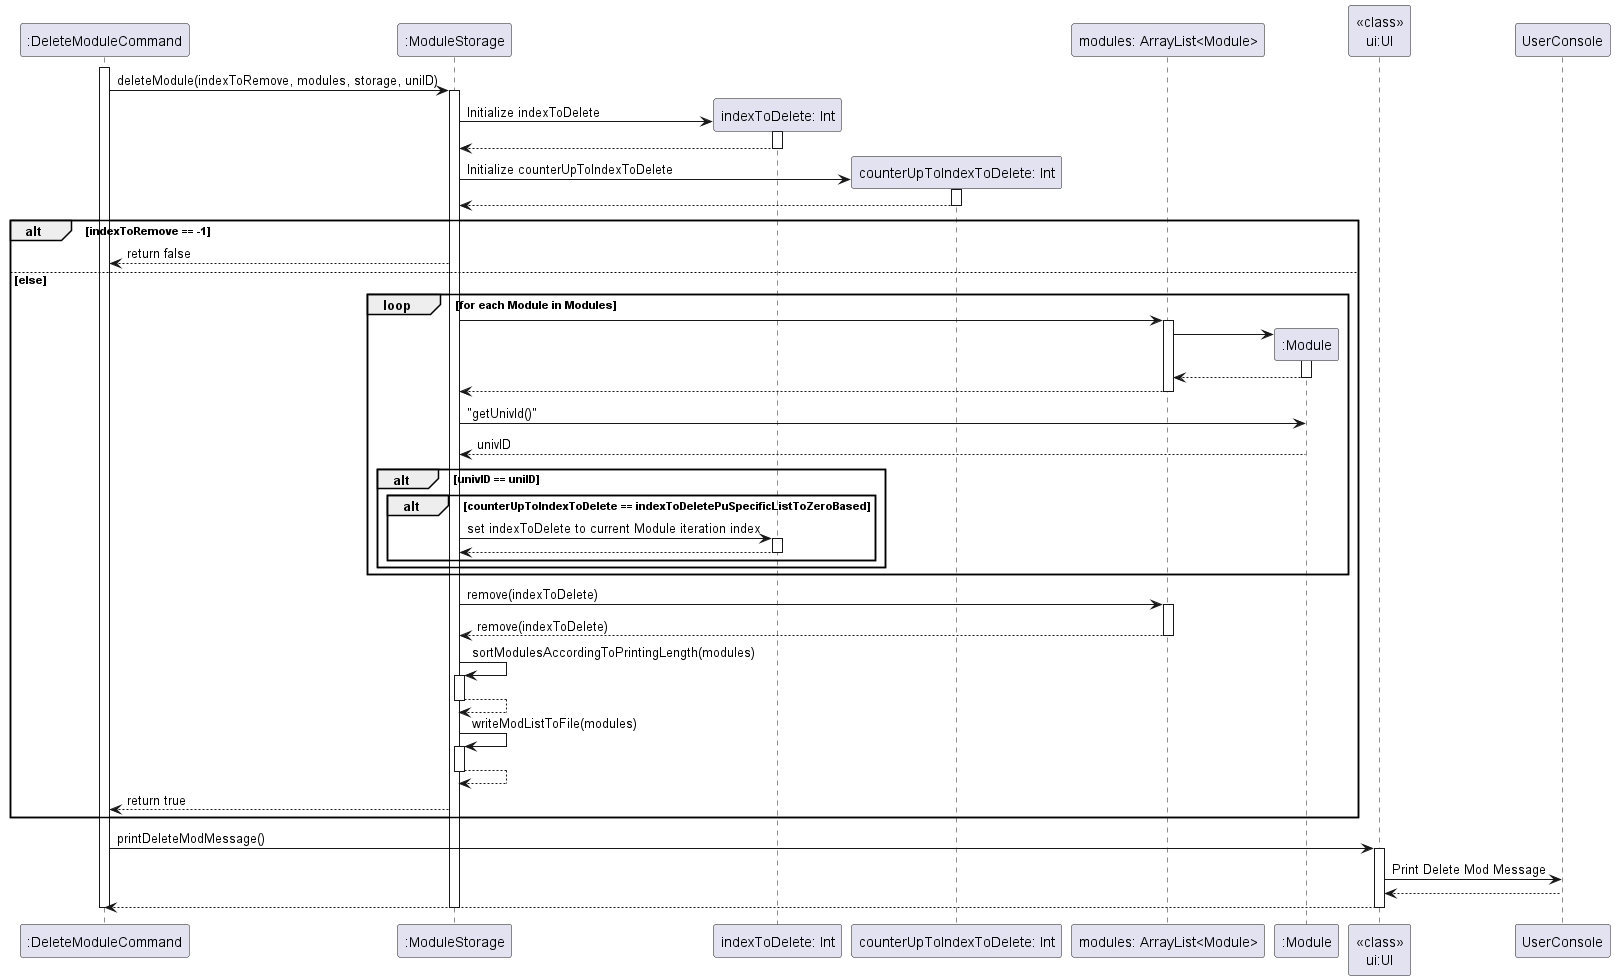

The diagram above was rendered by PlantUML. Its source (embedded in the PNG):
@startuml
'https://plantuml.com/sequence-diagram

activate ":DeleteModuleCommand"

":DeleteModuleCommand" -> ":ModuleStorage" : deleteModule(indexToRemove, modules, storage, uniID)
activate ":ModuleStorage"

create "indexToDelete: Int"
":ModuleStorage" -> "indexToDelete: Int": Initialize indexToDelete
activate "indexToDelete: Int"
":ModuleStorage" <-- "indexToDelete: Int"
deactivate "indexToDelete: Int"

create "counterUpToIndexToDelete: Int"
":ModuleStorage" -> "counterUpToIndexToDelete: Int": Initialize counterUpToIndexToDelete
activate "counterUpToIndexToDelete: Int"
":ModuleStorage" <-- "counterUpToIndexToDelete: Int"
deactivate "counterUpToIndexToDelete: Int"

alt indexToRemove == -1
":ModuleStorage" --> ":DeleteModuleCommand" : return false
else else
    loop for each Module in Modules

        ":ModuleStorage" -> "modules: ArrayList<Module>"
         activate "modules: ArrayList<Module>"
         create ":Module"
         "modules: ArrayList<Module>" -> ":Module"
         activate ":Module"
         "modules: ArrayList<Module>" <-- ":Module"
         deactivate ":Module"

         ":ModuleStorage" <-- "modules: ArrayList<Module>"
         deactivate "modules: ArrayList<Module>"

        ":ModuleStorage" -> ":Module" : "getUnivId()"
        ":ModuleStorage" <-- ":Module" : univID

        alt univID == uniID
            alt counterUpToIndexToDelete == indexToDeletePuSpecificListToZeroBased
                ":ModuleStorage" -> "indexToDelete: Int": set indexToDelete to current Module iteration index
                activate "indexToDelete: Int"
                ":ModuleStorage" <-- "indexToDelete: Int"
                deactivate "indexToDelete: Int"

            end
        end
    end

   ":ModuleStorage" -> "modules: ArrayList<Module>" : remove(indexToDelete)
    activate "modules: ArrayList<Module>"
    ":ModuleStorage" <-- "modules: ArrayList<Module>" : remove(indexToDelete)
    deactivate "modules: ArrayList<Module>"
     ":ModuleStorage" -> ":ModuleStorage": sortModulesAccordingToPrintingLength(modules)
    activate ":ModuleStorage"
        ":ModuleStorage" --> ":ModuleStorage"
        deactivate ":ModuleStorage"

     ":ModuleStorage" -> ":ModuleStorage": writeModListToFile(modules)
    activate ":ModuleStorage"
        ":ModuleStorage" --> ":ModuleStorage"
        deactivate ":ModuleStorage"

    ":ModuleStorage" --> ":DeleteModuleCommand" : return true

end
":DeleteModuleCommand" -> "<<class>>\nui:UI" : printDeleteModMessage()
activate "<<class>>\nui:UI"

"<<class>>\nui:UI" -> UserConsole : Print Delete Mod Message
"<<class>>\nui:UI" <-- UserConsole
":DeleteModuleCommand" <-- "<<class>>\nui:UI"
deactivate "<<class>>\nui:UI"
deactivate ":ModuleStorage"
deactivate ":DeleteModuleCommand"
@enduml